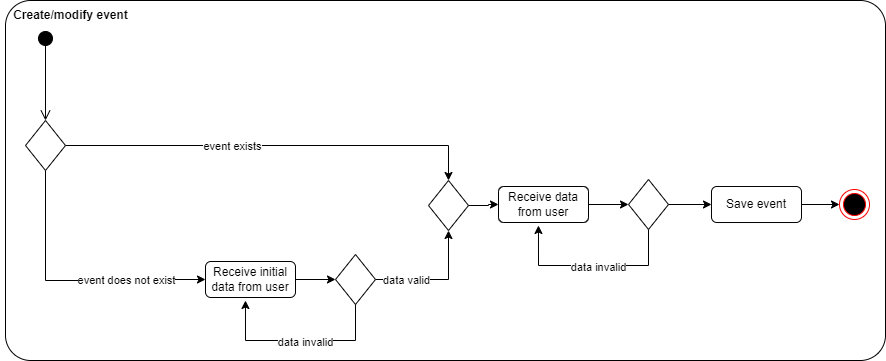

The diagram above was exported from draw.io. Its source (the exported page's mxGraphModel, read from the mxfile embedded in the PNG):
<mxGraphModel dx="2053" dy="1311" grid="1" gridSize="10" guides="1" tooltips="1" connect="1" arrows="1" fold="1" page="1" pageScale="1" pageWidth="1169" pageHeight="827" background="#ffffff" math="0" shadow="0">
  <root>
    <mxCell id="0" />
    <mxCell id="1" parent="0" />
    <mxCell id="OtMJaFd4Xo8tQMw885LT-32" value="" style="rounded=1;whiteSpace=wrap;html=1;arcSize=7;" vertex="1" parent="1">
      <mxGeometry x="-120" y="160" width="880" height="360" as="geometry" />
    </mxCell>
    <mxCell id="OtMJaFd4Xo8tQMw885LT-1" value="" style="html=1;verticalAlign=bottom;startArrow=circle;startFill=1;endArrow=open;startSize=6;endSize=8;curved=0;rounded=0;entryX=0.5;entryY=0;entryDx=0;entryDy=0;" edge="1" parent="1" target="OtMJaFd4Xo8tQMw885LT-3">
      <mxGeometry width="80" relative="1" as="geometry">
        <mxPoint x="-80" y="190" as="sourcePoint" />
        <mxPoint x="-80" y="280" as="targetPoint" />
      </mxGeometry>
    </mxCell>
    <mxCell id="OtMJaFd4Xo8tQMw885LT-4" style="edgeStyle=orthogonalEdgeStyle;rounded=0;orthogonalLoop=1;jettySize=auto;html=1;entryX=0.5;entryY=0;entryDx=0;entryDy=0;" edge="1" parent="1" source="OtMJaFd4Xo8tQMw885LT-3" target="OtMJaFd4Xo8tQMw885LT-24">
      <mxGeometry relative="1" as="geometry">
        <mxPoint x="80" y="305" as="targetPoint" />
      </mxGeometry>
    </mxCell>
    <mxCell id="OtMJaFd4Xo8tQMw885LT-5" value="event exists" style="edgeLabel;html=1;align=center;verticalAlign=middle;resizable=0;points=[];" vertex="1" connectable="0" parent="OtMJaFd4Xo8tQMw885LT-4">
      <mxGeometry x="-0.2049" relative="1" as="geometry">
        <mxPoint as="offset" />
      </mxGeometry>
    </mxCell>
    <mxCell id="OtMJaFd4Xo8tQMw885LT-17" style="edgeStyle=orthogonalEdgeStyle;rounded=0;orthogonalLoop=1;jettySize=auto;html=1;entryX=0;entryY=0.5;entryDx=0;entryDy=0;" edge="1" parent="1" source="OtMJaFd4Xo8tQMw885LT-3" target="OtMJaFd4Xo8tQMw885LT-13">
      <mxGeometry relative="1" as="geometry">
        <Array as="points">
          <mxPoint x="-80" y="440" />
          <mxPoint x="10" y="440" />
          <mxPoint x="10" y="439" />
        </Array>
      </mxGeometry>
    </mxCell>
    <mxCell id="OtMJaFd4Xo8tQMw885LT-18" value="event does not exist" style="edgeLabel;html=1;align=center;verticalAlign=middle;resizable=0;points=[];" vertex="1" connectable="0" parent="OtMJaFd4Xo8tQMw885LT-17">
      <mxGeometry x="0.2272" y="2" relative="1" as="geometry">
        <mxPoint x="24" y="1" as="offset" />
      </mxGeometry>
    </mxCell>
    <mxCell id="OtMJaFd4Xo8tQMw885LT-3" value="" style="rhombus;whiteSpace=wrap;html=1;" vertex="1" parent="1">
      <mxGeometry x="-100" y="280" width="40" height="50" as="geometry" />
    </mxCell>
    <mxCell id="OtMJaFd4Xo8tQMw885LT-11" style="edgeStyle=orthogonalEdgeStyle;rounded=0;orthogonalLoop=1;jettySize=auto;html=1;entryX=0;entryY=0.5;entryDx=0;entryDy=0;" edge="1" parent="1" source="OtMJaFd4Xo8tQMw885LT-9" target="OtMJaFd4Xo8tQMw885LT-10">
      <mxGeometry relative="1" as="geometry" />
    </mxCell>
    <mxCell id="OtMJaFd4Xo8tQMw885LT-9" value="Save event" style="rounded=1;whiteSpace=wrap;html=1;" vertex="1" parent="1">
      <mxGeometry x="586" y="346" width="90" height="36" as="geometry" />
    </mxCell>
    <mxCell id="OtMJaFd4Xo8tQMw885LT-10" value="" style="ellipse;html=1;shape=endState;fillColor=#000000;strokeColor=#ff0000;" vertex="1" parent="1">
      <mxGeometry x="714" y="349" width="30" height="30" as="geometry" />
    </mxCell>
    <mxCell id="OtMJaFd4Xo8tQMw885LT-16" style="edgeStyle=orthogonalEdgeStyle;rounded=0;orthogonalLoop=1;jettySize=auto;html=1;entryX=0;entryY=0.5;entryDx=0;entryDy=0;" edge="1" parent="1" source="OtMJaFd4Xo8tQMw885LT-13" target="OtMJaFd4Xo8tQMw885LT-15">
      <mxGeometry relative="1" as="geometry" />
    </mxCell>
    <mxCell id="OtMJaFd4Xo8tQMw885LT-13" value="Receive initial data from user" style="rounded=1;whiteSpace=wrap;html=1;" vertex="1" parent="1">
      <mxGeometry x="80" y="421" width="90" height="36" as="geometry" />
    </mxCell>
    <mxCell id="OtMJaFd4Xo8tQMw885LT-20" style="edgeStyle=orthogonalEdgeStyle;rounded=0;orthogonalLoop=1;jettySize=auto;html=1;entryX=0.5;entryY=1;entryDx=0;entryDy=0;" edge="1" parent="1" source="OtMJaFd4Xo8tQMw885LT-15" target="OtMJaFd4Xo8tQMw885LT-24">
      <mxGeometry relative="1" as="geometry">
        <mxPoint x="330" y="440" as="targetPoint" />
      </mxGeometry>
    </mxCell>
    <mxCell id="OtMJaFd4Xo8tQMw885LT-21" value="data valid" style="edgeLabel;html=1;align=center;verticalAlign=middle;resizable=0;points=[];" vertex="1" connectable="0" parent="OtMJaFd4Xo8tQMw885LT-20">
      <mxGeometry x="-0.1513" relative="1" as="geometry">
        <mxPoint x="-22" as="offset" />
      </mxGeometry>
    </mxCell>
    <mxCell id="OtMJaFd4Xo8tQMw885LT-15" value="" style="rhombus;whiteSpace=wrap;html=1;" vertex="1" parent="1">
      <mxGeometry x="210" y="414" width="40" height="50" as="geometry" />
    </mxCell>
    <mxCell id="OtMJaFd4Xo8tQMw885LT-22" style="edgeStyle=orthogonalEdgeStyle;rounded=0;orthogonalLoop=1;jettySize=auto;html=1;entryX=0.444;entryY=1.083;entryDx=0;entryDy=0;entryPerimeter=0;" edge="1" parent="1" source="OtMJaFd4Xo8tQMw885LT-15" target="OtMJaFd4Xo8tQMw885LT-13">
      <mxGeometry relative="1" as="geometry">
        <Array as="points">
          <mxPoint x="230" y="500" />
          <mxPoint x="120" y="500" />
        </Array>
      </mxGeometry>
    </mxCell>
    <mxCell id="OtMJaFd4Xo8tQMw885LT-23" value="data invalid" style="edgeLabel;html=1;align=center;verticalAlign=middle;resizable=0;points=[];" vertex="1" connectable="0" parent="OtMJaFd4Xo8tQMw885LT-22">
      <mxGeometry x="-0.0662" y="1" relative="1" as="geometry">
        <mxPoint as="offset" />
      </mxGeometry>
    </mxCell>
    <mxCell id="OtMJaFd4Xo8tQMw885LT-30" style="edgeStyle=orthogonalEdgeStyle;rounded=0;orthogonalLoop=1;jettySize=auto;html=1;entryX=0;entryY=0.5;entryDx=0;entryDy=0;" edge="1" parent="1" source="OtMJaFd4Xo8tQMw885LT-24" target="OtMJaFd4Xo8tQMw885LT-26">
      <mxGeometry relative="1" as="geometry" />
    </mxCell>
    <mxCell id="OtMJaFd4Xo8tQMw885LT-24" value="" style="rhombus;whiteSpace=wrap;html=1;" vertex="1" parent="1">
      <mxGeometry x="303" y="340" width="40" height="50" as="geometry" />
    </mxCell>
    <mxCell id="OtMJaFd4Xo8tQMw885LT-25" style="edgeStyle=orthogonalEdgeStyle;rounded=0;orthogonalLoop=1;jettySize=auto;html=1;entryX=0;entryY=0.5;entryDx=0;entryDy=0;" edge="1" source="OtMJaFd4Xo8tQMw885LT-26" target="OtMJaFd4Xo8tQMw885LT-27" parent="1">
      <mxGeometry relative="1" as="geometry" />
    </mxCell>
    <mxCell id="OtMJaFd4Xo8tQMw885LT-26" value="Receive data from user" style="rounded=1;whiteSpace=wrap;html=1;" vertex="1" parent="1">
      <mxGeometry x="373" y="346" width="90" height="36" as="geometry" />
    </mxCell>
    <mxCell id="OtMJaFd4Xo8tQMw885LT-31" style="edgeStyle=orthogonalEdgeStyle;rounded=0;orthogonalLoop=1;jettySize=auto;html=1;entryX=0;entryY=0.5;entryDx=0;entryDy=0;" edge="1" parent="1" source="OtMJaFd4Xo8tQMw885LT-27" target="OtMJaFd4Xo8tQMw885LT-9">
      <mxGeometry relative="1" as="geometry" />
    </mxCell>
    <mxCell id="OtMJaFd4Xo8tQMw885LT-27" value="" style="rhombus;whiteSpace=wrap;html=1;" vertex="1" parent="1">
      <mxGeometry x="503" y="339" width="40" height="50" as="geometry" />
    </mxCell>
    <mxCell id="OtMJaFd4Xo8tQMw885LT-28" style="edgeStyle=orthogonalEdgeStyle;rounded=0;orthogonalLoop=1;jettySize=auto;html=1;entryX=0.444;entryY=1.083;entryDx=0;entryDy=0;entryPerimeter=0;" edge="1" source="OtMJaFd4Xo8tQMw885LT-27" target="OtMJaFd4Xo8tQMw885LT-26" parent="1">
      <mxGeometry relative="1" as="geometry">
        <Array as="points">
          <mxPoint x="523" y="425" />
          <mxPoint x="413" y="425" />
        </Array>
      </mxGeometry>
    </mxCell>
    <mxCell id="OtMJaFd4Xo8tQMw885LT-29" value="data invalid" style="edgeLabel;html=1;align=center;verticalAlign=middle;resizable=0;points=[];" vertex="1" connectable="0" parent="OtMJaFd4Xo8tQMw885LT-28">
      <mxGeometry x="-0.0662" y="1" relative="1" as="geometry">
        <mxPoint as="offset" />
      </mxGeometry>
    </mxCell>
    <mxCell id="OtMJaFd4Xo8tQMw885LT-33" value="&lt;b&gt;Create/modify event&lt;/b&gt;" style="text;html=1;align=center;verticalAlign=middle;resizable=0;points=[];autosize=1;strokeColor=none;fillColor=none;" vertex="1" parent="1">
      <mxGeometry x="-125" y="160" width="140" height="30" as="geometry" />
    </mxCell>
  </root>
</mxGraphModel>